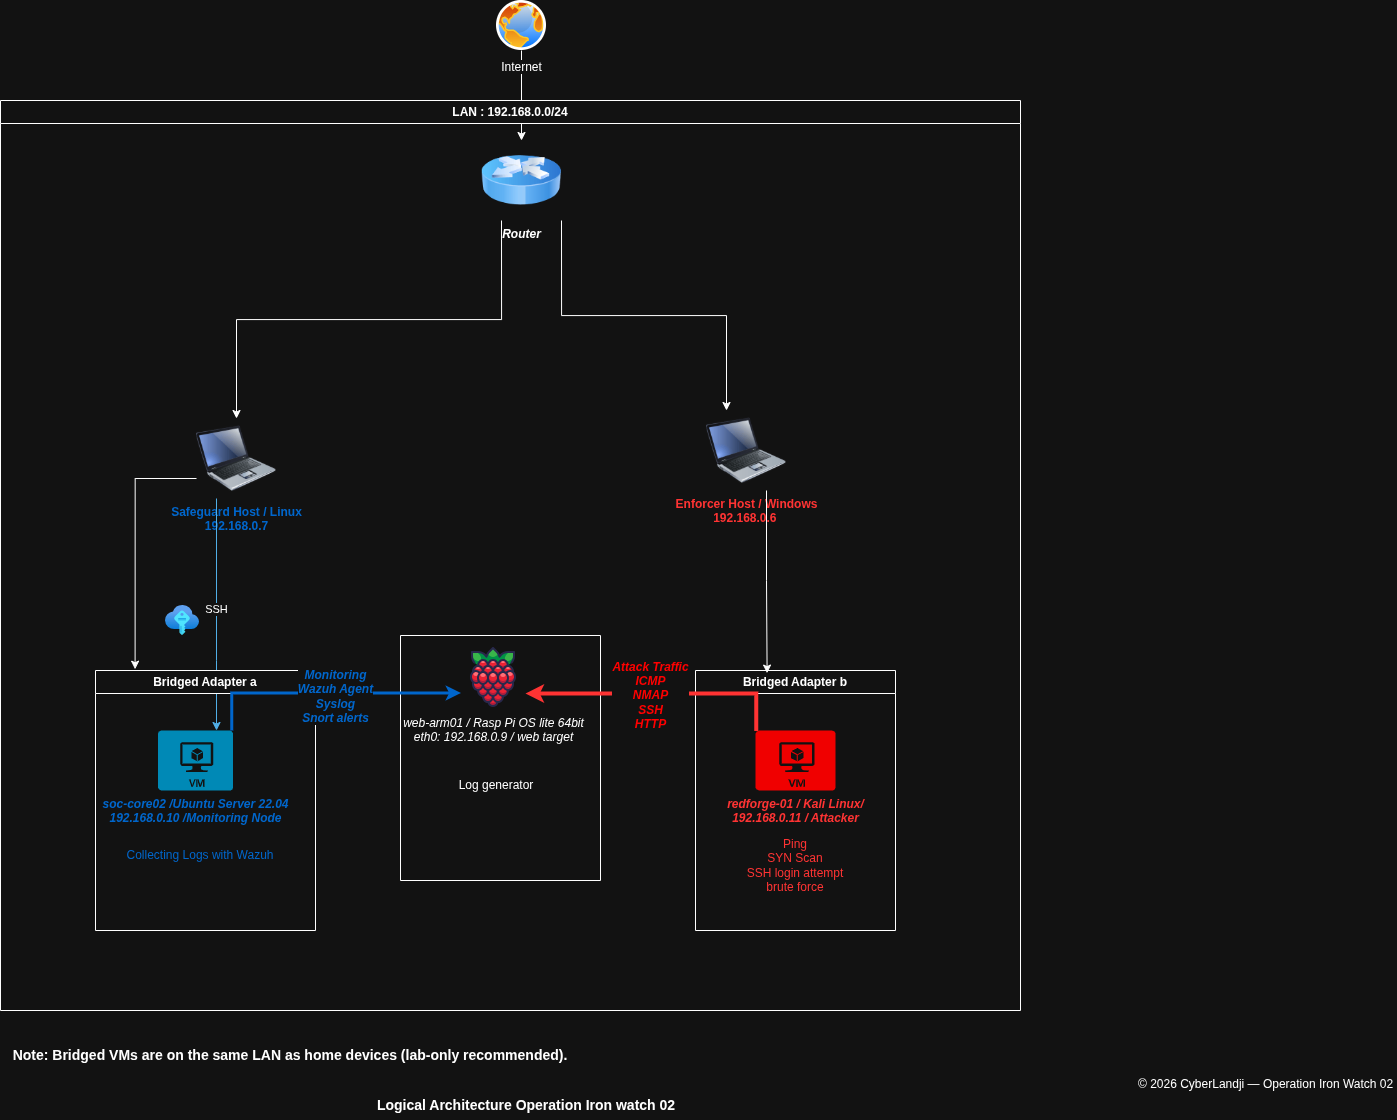

The diagram above was exported from draw.io. Its source (the exported page's mxGraphModel, read from the mxfile embedded in the PNG):
<mxGraphModel dx="2728" dy="1048" grid="1" gridSize="10" guides="1" tooltips="1" connect="1" arrows="1" fold="1" page="1" pageScale="1" pageWidth="827" pageHeight="1169" math="0" shadow="0">
  <root>
    <mxCell id="0" />
    <mxCell id="1" parent="0" />
    <mxCell id="I30zsDUt1nP_jKqUkqB3-1" parent="1" style="image;html=1;image=img/lib/clip_art/computers/Laptop_128x128.png" value="&lt;font style=&quot;color: light-dark(rgb(0, 0, 0), rgb(0, 102, 204));&quot;&gt;&lt;b&gt;Safeguard Host / Linux&lt;/b&gt;&lt;/font&gt;&lt;div&gt;&lt;font style=&quot;color: light-dark(rgb(0, 0, 0), rgb(0, 102, 204));&quot;&gt;&lt;b&gt;192.168.0.7&lt;/b&gt;&lt;/font&gt;&lt;/div&gt;" vertex="1">
      <mxGeometry height="80" width="80" x="100" y="448" as="geometry" />
    </mxCell>
    <mxCell id="I30zsDUt1nP_jKqUkqB3-2" parent="1" style="image;html=1;image=img/lib/clip_art/computers/Laptop_128x128.png" value="&lt;font style=&quot;color: light-dark(transparent, rgb(255, 51, 51));&quot;&gt;&lt;b style=&quot;&quot;&gt;Enforcer Host / Windows&lt;/b&gt;&lt;/font&gt;&lt;div&gt;&lt;font style=&quot;color: light-dark(transparent, rgb(255, 51, 51));&quot;&gt;&lt;b style=&quot;&quot;&gt;192.168.0.6&amp;nbsp;&lt;/b&gt;&lt;/font&gt;&lt;/div&gt;" vertex="1">
      <mxGeometry height="80" width="80" x="610" y="440" as="geometry" />
    </mxCell>
    <mxCell id="L2g9JRb1i8YKblEsiW4e-35" edge="1" parent="1" source="I30zsDUt1nP_jKqUkqB3-5" style="edgeStyle=orthogonalEdgeStyle;rounded=0;orthogonalLoop=1;jettySize=auto;html=1;exitX=1;exitY=1;exitDx=0;exitDy=0;entryX=0.25;entryY=0;entryDx=0;entryDy=0;" target="I30zsDUt1nP_jKqUkqB3-2">
      <mxGeometry relative="1" as="geometry" />
    </mxCell>
    <mxCell id="L2g9JRb1i8YKblEsiW4e-36" edge="1" parent="1" source="I30zsDUt1nP_jKqUkqB3-5" style="edgeStyle=orthogonalEdgeStyle;rounded=0;orthogonalLoop=1;jettySize=auto;html=1;exitX=0.25;exitY=1;exitDx=0;exitDy=0;entryX=0.5;entryY=0;entryDx=0;entryDy=0;" target="I30zsDUt1nP_jKqUkqB3-1">
      <mxGeometry relative="1" as="geometry" />
    </mxCell>
    <mxCell id="I30zsDUt1nP_jKqUkqB3-5" parent="1" style="image;html=1;image=img/lib/clip_art/networking/Router_Icon_128x128.png;align=center;" value="&lt;div style=&quot;&quot;&gt;&lt;b style=&quot;color: light-dark(rgb(0, 0, 0), rgb(255, 255, 255));&quot;&gt;&lt;i&gt;Router&lt;/i&gt;&lt;/b&gt;&lt;/div&gt;" vertex="1">
      <mxGeometry height="80" width="80" x="385" y="170" as="geometry" />
    </mxCell>
    <mxCell id="L2g9JRb1i8YKblEsiW4e-34" edge="1" parent="1" source="I30zsDUt1nP_jKqUkqB3-6" style="edgeStyle=orthogonalEdgeStyle;rounded=0;orthogonalLoop=1;jettySize=auto;html=1;exitX=0.5;exitY=1;exitDx=0;exitDy=0;entryX=0.5;entryY=0;entryDx=0;entryDy=0;" target="I30zsDUt1nP_jKqUkqB3-5">
      <mxGeometry relative="1" as="geometry" />
    </mxCell>
    <mxCell id="I30zsDUt1nP_jKqUkqB3-6" parent="1" style="image;aspect=fixed;perimeter=ellipsePerimeter;html=1;align=center;shadow=0;dashed=0;spacingTop=3;image=img/lib/active_directory/internet_globe.svg;" value="Internet" vertex="1">
      <mxGeometry height="50" width="50" x="400" y="30" as="geometry" />
    </mxCell>
    <mxCell id="L2g9JRb1i8YKblEsiW4e-10" edge="1" parent="1" source="I30zsDUt1nP_jKqUkqB3-1" style="edgeStyle=orthogonalEdgeStyle;rounded=0;orthogonalLoop=1;jettySize=auto;html=1;exitX=0.25;exitY=1;exitDx=0;exitDy=0;fillColor=#1ba1e2;strokeColor=#006EAF;" target="L2g9JRb1i8YKblEsiW4e-2">
      <mxGeometry relative="1" as="geometry">
        <Array as="points">
          <mxPoint x="120" y="690" />
          <mxPoint x="120" y="690" />
        </Array>
      </mxGeometry>
    </mxCell>
    <mxCell id="L2g9JRb1i8YKblEsiW4e-13" connectable="0" parent="L2g9JRb1i8YKblEsiW4e-10" style="edgeLabel;html=1;align=center;verticalAlign=middle;resizable=0;points=[];" value="SSH" vertex="1">
      <mxGeometry relative="1" x="-0.0431" y="-1" as="geometry">
        <mxPoint as="offset" />
      </mxGeometry>
    </mxCell>
    <mxCell id="L2g9JRb1i8YKblEsiW4e-24" parent="1" style="text;html=1;whiteSpace=wrap;strokeColor=none;fillColor=none;align=center;verticalAlign=middle;rounded=0;" value="Log generator" vertex="1">
      <mxGeometry height="30" width="200" x="300" y="800" as="geometry" />
    </mxCell>
    <mxCell id="L2g9JRb1i8YKblEsiW4e-42" parent="1" style="swimlane;whiteSpace=wrap;html=1;" value="LAN : 192.168.0.0/24" vertex="1">
      <mxGeometry height="910" width="1020" x="-96" y="130" as="geometry" />
    </mxCell>
    <mxCell id="L2g9JRb1i8YKblEsiW4e-14" parent="L2g9JRb1i8YKblEsiW4e-42" style="image;aspect=fixed;html=1;points=[];align=center;fontSize=12;image=img/lib/azure2/other/SSH_Keys.svg;" value="" vertex="1">
      <mxGeometry height="30" width="34" x="165" y="505" as="geometry" />
    </mxCell>
    <mxCell id="L2g9JRb1i8YKblEsiW4e-19" parent="L2g9JRb1i8YKblEsiW4e-42" style="text;html=1;whiteSpace=wrap;strokeColor=none;fillColor=none;align=center;verticalAlign=middle;rounded=0;fontColor=light-dark(#000000,#FF3333);" value="&lt;div&gt;Ping&lt;/div&gt;&lt;div&gt;SYN Scan&lt;/div&gt;&lt;div&gt;SSH login attempt&lt;/div&gt;&lt;div&gt;brute force&lt;/div&gt;" vertex="1">
      <mxGeometry height="30" width="190" x="700" y="750" as="geometry" />
    </mxCell>
    <mxCell id="L2g9JRb1i8YKblEsiW4e-22" parent="L2g9JRb1i8YKblEsiW4e-42" style="swimlane;startSize=0;" value="" vertex="1">
      <mxGeometry height="245" width="200" x="400" y="535" as="geometry" />
    </mxCell>
    <mxCell id="I30zsDUt1nP_jKqUkqB3-4" parent="L2g9JRb1i8YKblEsiW4e-22" style="shape=image;html=1;verticalAlign=top;verticalLabelPosition=bottom;labelBackgroundColor=#ffffff;imageAspect=0;aspect=fixed;image=https://icons.diagrams.net/icon-cache1/Fruit-2455/Fruit_iconfree_Filled_Outline_raspberry-healthy-organic-food-fruit_icon-896.svg;align=center;" value="&lt;div style=&quot;&quot;&gt;&lt;i style=&quot;color: light-dark(rgb(0, 0, 0), rgb(255, 255, 255));&quot;&gt;web-arm01 / Rasp Pi OS lite 64bit&lt;/i&gt;&lt;/div&gt;&lt;div style=&quot;&quot;&gt;&lt;i&gt;eth0: 192.168.0.9 / web target&lt;/i&gt;&lt;/div&gt;" vertex="1">
      <mxGeometry height="64" width="64" x="61" y="10" as="geometry" />
    </mxCell>
    <mxCell id="L2g9JRb1i8YKblEsiW4e-8" parent="L2g9JRb1i8YKblEsiW4e-42" style="swimlane;whiteSpace=wrap;html=1;" value="Bridged Adapter b" vertex="1">
      <mxGeometry height="260" width="200" x="695" y="570" as="geometry" />
    </mxCell>
    <mxCell id="L2g9JRb1i8YKblEsiW4e-3" parent="L2g9JRb1i8YKblEsiW4e-8" style="verticalLabelPosition=bottom;html=1;verticalAlign=top;align=center;strokeColor=none;fillColor=light-dark(#00BEF2, #f00000);shape=mxgraph.azure.virtual_machine;" value="&lt;b&gt;&lt;font style=&quot;color: light-dark(transparent, rgb(255, 51, 51));&quot;&gt;&lt;i style=&quot;&quot;&gt;redforge-01 / Kali Linux&lt;/i&gt;&lt;/font&gt;&lt;i style=&quot;color: light-dark(transparent, rgb(255, 51, 51)); background-color: transparent;&quot;&gt;/&lt;/i&gt;&lt;/b&gt;&lt;div&gt;&lt;i style=&quot;color: light-dark(transparent, rgb(255, 51, 51)); background-color: transparent;&quot;&gt;&lt;b&gt;192.168.0.11 / Attacker&lt;/b&gt;&lt;/i&gt;&lt;/div&gt;" vertex="1">
      <mxGeometry height="60" width="80" x="60" y="60" as="geometry" />
    </mxCell>
    <mxCell id="L2g9JRb1i8YKblEsiW4e-37" edge="1" parent="L2g9JRb1i8YKblEsiW4e-42" source="L2g9JRb1i8YKblEsiW4e-3" style="edgeStyle=orthogonalEdgeStyle;rounded=0;orthogonalLoop=1;jettySize=auto;html=1;exitX=0.01;exitY=0.01;exitDx=0;exitDy=0;exitPerimeter=0;entryX=1;entryY=0.75;entryDx=0;entryDy=0;strokeColor=light-dark(#000000,#FF3333);strokeWidth=4;" target="I30zsDUt1nP_jKqUkqB3-4">
      <mxGeometry relative="1" as="geometry" />
    </mxCell>
    <mxCell id="L2g9JRb1i8YKblEsiW4e-38" connectable="0" parent="L2g9JRb1i8YKblEsiW4e-37" style="edgeLabel;html=1;align=center;verticalAlign=middle;resizable=0;points=[];fontSize=9;fontColor=light-dark(#000000,#FF0000);fontStyle=3" value="&lt;font style=&quot;font-size: 12px;&quot;&gt;Attack Traffic&lt;/font&gt;&lt;div&gt;&lt;font style=&quot;font-size: 12px;&quot;&gt;ICMP&lt;/font&gt;&lt;/div&gt;&lt;div&gt;&lt;font style=&quot;font-size: 12px;&quot;&gt;NMAP&lt;/font&gt;&lt;/div&gt;&lt;div&gt;&lt;font style=&quot;font-size: 12px;&quot;&gt;SSH&lt;/font&gt;&lt;/div&gt;&lt;div&gt;&lt;font style=&quot;font-size: 12px;&quot;&gt;HTTP&lt;/font&gt;&lt;/div&gt;" vertex="1">
      <mxGeometry relative="1" x="0.0757" y="1" as="geometry">
        <mxPoint as="offset" />
      </mxGeometry>
    </mxCell>
    <mxCell id="L2g9JRb1i8YKblEsiW4e-7" parent="L2g9JRb1i8YKblEsiW4e-42" style="swimlane;whiteSpace=wrap;html=1;" value="Bridged Adapter a" vertex="1">
      <mxGeometry height="260" width="220" x="95" y="570" as="geometry" />
    </mxCell>
    <mxCell id="L2g9JRb1i8YKblEsiW4e-2" parent="L2g9JRb1i8YKblEsiW4e-7" style="verticalLabelPosition=bottom;html=1;verticalAlign=top;align=center;strokeColor=none;fillColor=#00BEF2;shape=mxgraph.azure.virtual_machine;" value="&lt;font style=&quot;color: light-dark(rgb(0, 0, 0), rgb(0, 102, 204));&quot;&gt;&lt;i&gt;&lt;b&gt;soc-core02 /Ubuntu Server 22.04&lt;/b&gt;&lt;/i&gt;&lt;/font&gt;&lt;div&gt;&lt;b&gt;&lt;font style=&quot;color: light-dark(rgb(0, 0, 0), rgb(0, 102, 204));&quot;&gt;&lt;i&gt;192.168.0.10 /&lt;/i&gt;&lt;/font&gt;&lt;i style=&quot;color: light-dark(rgb(0, 0, 0), rgb(0, 102, 204)); background-color: transparent;&quot;&gt;Monitoring Node&lt;/i&gt;&lt;/b&gt;&lt;/div&gt;" vertex="1">
      <mxGeometry height="60" width="75" x="62.5" y="60" as="geometry" />
    </mxCell>
    <mxCell id="L2g9JRb1i8YKblEsiW4e-33" parent="L2g9JRb1i8YKblEsiW4e-7" style="text;html=1;whiteSpace=wrap;strokeColor=none;fillColor=none;align=center;verticalAlign=middle;rounded=0;fontColor=light-dark(#000000,#0066CC);" value="Collecting Logs with Wazuh" vertex="1">
      <mxGeometry height="30" width="210" y="170" as="geometry" />
    </mxCell>
    <mxCell id="L2g9JRb1i8YKblEsiW4e-29" edge="1" parent="L2g9JRb1i8YKblEsiW4e-42" source="L2g9JRb1i8YKblEsiW4e-2" style="edgeStyle=orthogonalEdgeStyle;rounded=0;orthogonalLoop=1;jettySize=auto;html=1;exitX=0.99;exitY=0.01;exitDx=0;exitDy=0;exitPerimeter=0;entryX=0;entryY=0.75;entryDx=0;entryDy=0;strokeColor=light-dark(#000000,#0066CC);strokeWidth=3;" target="I30zsDUt1nP_jKqUkqB3-4">
      <mxGeometry relative="1" as="geometry" />
    </mxCell>
    <mxCell id="L2g9JRb1i8YKblEsiW4e-32" connectable="0" parent="L2g9JRb1i8YKblEsiW4e-29" style="edgeLabel;html=1;align=center;verticalAlign=middle;resizable=0;points=[];fontColor=light-dark(#000000,#0066CC);fontStyle=3;fontSize=10;" value="&lt;font style=&quot;font-size: 12px;&quot;&gt;Monitoring&lt;/font&gt;&lt;div&gt;&lt;font style=&quot;font-size: 12px;&quot;&gt;Wazuh Agent&lt;/font&gt;&lt;/div&gt;&lt;div&gt;&lt;font style=&quot;font-size: 12px;&quot;&gt;Syslog&lt;/font&gt;&lt;/div&gt;&lt;div&gt;&lt;font style=&quot;font-size: 12px;&quot;&gt;Snort alerts&lt;/font&gt;&lt;/div&gt;" vertex="1">
      <mxGeometry relative="1" x="0.0469" y="-2" as="geometry">
        <mxPoint as="offset" />
      </mxGeometry>
    </mxCell>
    <mxCell id="DJJJWAP-1ecWLha8i-6s-7" edge="1" parent="1" source="I30zsDUt1nP_jKqUkqB3-2" style="edgeStyle=orthogonalEdgeStyle;rounded=0;orthogonalLoop=1;jettySize=auto;html=1;exitX=0.75;exitY=1;exitDx=0;exitDy=0;entryX=0.358;entryY=0.01;entryDx=0;entryDy=0;entryPerimeter=0;" target="L2g9JRb1i8YKblEsiW4e-8">
      <mxGeometry relative="1" as="geometry" />
    </mxCell>
    <mxCell id="DJJJWAP-1ecWLha8i-6s-9" edge="1" parent="1" source="I30zsDUt1nP_jKqUkqB3-1" style="edgeStyle=orthogonalEdgeStyle;rounded=0;orthogonalLoop=1;jettySize=auto;html=1;exitX=0;exitY=0.75;exitDx=0;exitDy=0;entryX=0.18;entryY=-0.005;entryDx=0;entryDy=0;entryPerimeter=0;" target="L2g9JRb1i8YKblEsiW4e-7">
      <mxGeometry relative="1" as="geometry" />
    </mxCell>
    <mxCell id="DJJJWAP-1ecWLha8i-6s-10" parent="1" style="text;html=1;whiteSpace=wrap;strokeColor=none;fillColor=none;align=center;verticalAlign=middle;rounded=0;fontStyle=1;fontSize=14;" value="Note: Bridged VMs are on the same LAN as home devices (lab-only recommended)." vertex="1">
      <mxGeometry height="30" width="580" x="-96" y="1070" as="geometry" />
    </mxCell>
    <mxCell id="DJJJWAP-1ecWLha8i-6s-11" parent="1" style="text;whiteSpace=wrap;html=1;" value="© 2026 CyberLandji — Operation Iron Watch 02" vertex="1">
      <mxGeometry height="40" width="260" x="1040" y="1100" as="geometry" />
    </mxCell>
    <mxCell id="DJJJWAP-1ecWLha8i-6s-14" parent="1" style="text;html=1;whiteSpace=wrap;strokeColor=none;fillColor=none;align=center;verticalAlign=middle;rounded=0;fontSize=14;fontStyle=1" value="Logical Architecture Operation Iron watch 02" vertex="1">
      <mxGeometry height="30" width="1000" x="-70" y="1120" as="geometry" />
    </mxCell>
  </root>
</mxGraphModel>